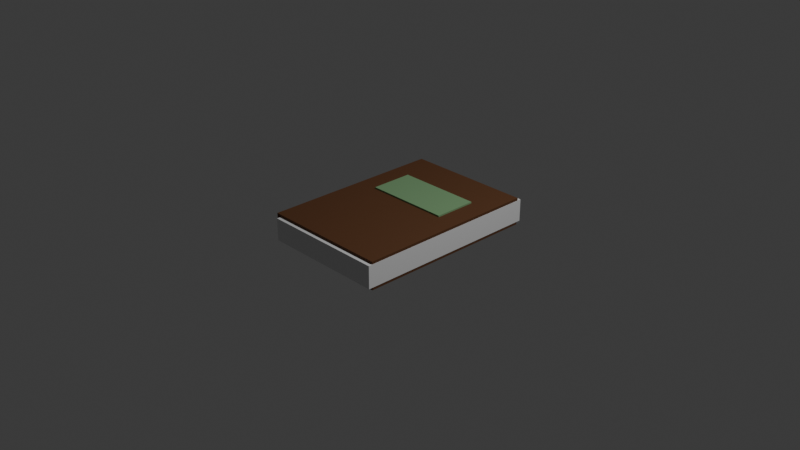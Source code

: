 # Source: book.blend  (saved by Blender 4.4.32; exported with 4.5.12 LTS)
import bpy
from mathutils import Matrix  # noqa: F401  (used for matrix-valued properties, if any)

bpy.ops.wm.read_factory_settings(use_empty=True)
scene = bpy.context.scene
scene.name = 'Scene'

# ---- collections
col_collection = bpy.data.collections.new('Collection'); scene.collection.children.link(col_collection)

# ---- materials (node trees are filled in below, after node groups)
mat_material = bpy.data.materials.new('Material')
mat_material.alpha_threshold = 0.0
mat_material.roughness = 0.5
mat_material.line_color = (0.0, 0.0, 0.0, 1.0)
mat_material_001 = bpy.data.materials.new('Material.001')
mat_material_001.alpha_threshold = 0.0
mat_material_001.roughness = 0.5
mat_material_001.line_color = (0.0, 0.0, 0.0, 1.0)
mat_material_002 = bpy.data.materials.new('Material.002')
mat_material_002.alpha_threshold = 0.0
mat_material_002.roughness = 0.5
mat_material_002.line_color = (0.0, 0.0, 0.0, 1.0)
mat_material_003 = bpy.data.materials.new('Material.003')

# ---- material node trees
mat_material.use_nodes = True; mat_material.node_tree.nodes.clear()
_N = mat_material.node_tree.nodes; _L = mat_material.node_tree.links
n0 = _N.new('ShaderNodeOutputMaterial'); n0.name = 'Material Output'; n0.location = (300, 300)
n1 = _N.new('ShaderNodeBsdfPrincipled'); n1.name = 'Principled BSDF'; n1.location = (10, 300)
n1.inputs[0].default_value = (0.1155, 0.04381, 0.014, 1.0)
n1.inputs[2].default_value = 0.8091
n1.inputs[3].default_value = 1.45
_L.new(n1.outputs[0], n0.inputs[0])
n0.is_active_output = True
mat_material_001.use_nodes = True; mat_material_001.node_tree.nodes.clear()
_N = mat_material_001.node_tree.nodes; _L = mat_material_001.node_tree.links
n0 = _N.new('ShaderNodeOutputMaterial'); n0.name = 'Material Output'; n0.location = (300, 300)
n1 = _N.new('ShaderNodeBsdfPrincipled'); n1.name = 'Principled BSDF'; n1.location = (10, 300)
n1.inputs[3].default_value = 1.45
_L.new(n1.outputs[0], n0.inputs[0])
n0.is_active_output = True
mat_material_002.use_nodes = True; mat_material_002.node_tree.nodes.clear()
_N = mat_material_002.node_tree.nodes; _L = mat_material_002.node_tree.links
n0 = _N.new('ShaderNodeOutputMaterial'); n0.name = 'Material Output'; n0.location = (300, 300)
n1 = _N.new('ShaderNodeBsdfPrincipled'); n1.name = 'Principled BSDF'; n1.location = (10, 300)
n1.inputs[3].default_value = 1.45
_L.new(n1.outputs[0], n0.inputs[0])
n0.is_active_output = True
mat_material_003.use_nodes = True; mat_material_003.node_tree.nodes.clear()
_N = mat_material_003.node_tree.nodes; _L = mat_material_003.node_tree.links
n0 = _N.new('ShaderNodeBsdfPrincipled'); n0.name = 'Principled BSDF'; n0.location = (10, 300)
n0.inputs[0].default_value = (0.2031, 0.3704, 0.1818, 1.0)
n0.inputs[2].default_value = 1.0
n1 = _N.new('ShaderNodeOutputMaterial'); n1.name = 'Material Output'; n1.location = (300, 300)
_L.new(n0.outputs[0], n1.inputs[0])
n1.is_active_output = True

# ---- world
world_world = bpy.data.worlds.new('World'); scene.world = world_world
world_world.use_nodes = True; world_world.node_tree.nodes.clear()
_N = world_world.node_tree.nodes; _L = world_world.node_tree.links
n0 = _N.new('ShaderNodeOutputWorld'); n0.name = 'World Output'; n0.location = (300, 300)
n1 = _N.new('ShaderNodeBackground'); n1.name = 'Background'; n1.location = (10, 300)
n1.inputs[0].default_value = (0.05088, 0.05088, 0.05088, 1.0)
_L.new(n1.outputs[0], n0.inputs[0])
n0.is_active_output = True
world_world.color = (0.05088, 0.05088, 0.05088)
world_world.sun_shadow_jitter_overblur = 0.0

# ---- cameras
cam_camera = bpy.data.cameras.new('Camera')
cam_camera.clip_end = 100.0
cam_camera.ortho_scale = 7.314

# ---- lights
light_light = bpy.data.lights.new('Light', 'POINT')
light_light.energy = 1000.0
light_light.shadow_soft_size = 0.1

# ---- meshes
me_cube = bpy.data.meshes.new('Cube')
me_cube.from_pydata([(1.0, 1.0, 1.0), (1.0, 1.0, -1.0), (1.0, -1.0, 1.0), (1.0, -1.0, -1.0), (-1.0, 1.0, 1.0), (-1.0, 1.0, -1.0), (-1.0, -1.0, 1.0), (-1.0, -1.0, -1.0)], [], [(0, 4, 6, 2), (3, 2, 6, 7), (7, 6, 4, 5), (5, 1, 3, 7), (1, 0, 2, 3), (5, 4, 0, 1)])
_uv = me_cube.uv_layers.new(name='UVMap')
_uv.uv.foreach_set('vector', [0.625, 0.5, 0.875, 0.5, 0.875, 0.75, 0.625, 0.75, 0.375, 0.75, 0.625, 0.75, 0.625, 1.0, 0.375, 1.0, 0.375, 0.0, 0.625, 0.0, 0.625, 0.25, 0.375, 0.25, 0.125, 0.5, 0.375, 0.5, 0.375, 0.75, 0.125, 0.75, 0.375, 0.5, 0.625, 0.5, 0.625, 0.75, 0.375, 0.75, 0.375, 0.25, 0.625, 0.25, 0.625, 0.5, 0.375, 0.5])
me_cube.materials.append(mat_material)
me_cube.use_mirror_vertex_groups = False
me_cube.update()
me_cube_001 = bpy.data.meshes.new('Cube.001')
me_cube_001.from_pydata([(1.0, 1.0, 1.0), (1.0, 1.0, -1.0), (1.0, -1.0, 1.0), (1.0, -1.0, -1.0), (-1.0, 1.0, 1.0), (-1.0, 1.0, -1.0), (-1.0, -1.0, 1.0), (-1.0, -1.0, -1.0)], [], [(0, 4, 6, 2), (3, 2, 6, 7), (7, 6, 4, 5), (5, 1, 3, 7), (1, 0, 2, 3), (5, 4, 0, 1)])
_uv = me_cube_001.uv_layers.new(name='UVMap')
_uv.uv.foreach_set('vector', [0.625, 0.5, 0.875, 0.5, 0.875, 0.75, 0.625, 0.75, 0.375, 0.75, 0.625, 0.75, 0.625, 1.0, 0.375, 1.0, 0.375, 0.0, 0.625, 0.0, 0.625, 0.25, 0.375, 0.25, 0.125, 0.5, 0.375, 0.5, 0.375, 0.75, 0.125, 0.75, 0.375, 0.5, 0.625, 0.5, 0.625, 0.75, 0.375, 0.75, 0.375, 0.25, 0.625, 0.25, 0.625, 0.5, 0.375, 0.5])
me_cube_001.materials.append(mat_material_001)
me_cube_001.use_mirror_vertex_groups = False
me_cube_001.update()
me_cube_002 = bpy.data.meshes.new('Cube.002')
me_cube_002.from_pydata([(1.0, 1.0, 1.0), (1.0, 1.0, -1.0), (1.0, -1.0, 1.0), (1.0, -1.0, -1.0), (-1.0, 1.0, 1.0), (-1.0, 1.0, -1.0), (-1.0, -1.0, 1.0), (-1.0, -1.0, -1.0)], [], [(0, 4, 6, 2), (3, 2, 6, 7), (7, 6, 4, 5), (5, 1, 3, 7), (1, 0, 2, 3), (5, 4, 0, 1)])
_uv = me_cube_002.uv_layers.new(name='UVMap')
_uv.uv.foreach_set('vector', [0.625, 0.5, 0.875, 0.5, 0.875, 0.75, 0.625, 0.75, 0.375, 0.75, 0.625, 0.75, 0.625, 1.0, 0.375, 1.0, 0.375, 0.0, 0.625, 0.0, 0.625, 0.25, 0.375, 0.25, 0.125, 0.5, 0.375, 0.5, 0.375, 0.75, 0.125, 0.75, 0.375, 0.5, 0.625, 0.5, 0.625, 0.75, 0.375, 0.75, 0.375, 0.25, 0.625, 0.25, 0.625, 0.5, 0.375, 0.5])
me_cube_002.materials.append(mat_material_002)
me_cube_002.use_mirror_vertex_groups = False
me_cube_002.update()
me_cube_003 = bpy.data.meshes.new('Cube.003')
me_cube_003.from_pydata([(-1.0, -1.0, -1.0), (-1.0, -1.0, 1.0), (-1.0, 1.0, -1.0), (-1.0, 1.0, 1.0), (1.0, -1.0, -1.0), (1.0, -1.0, 1.0), (1.0, 1.0, -1.0), (1.0, 1.0, 1.0)], [], [(0, 1, 3, 2), (2, 3, 7, 6), (6, 7, 5, 4), (4, 5, 1, 0), (2, 6, 4, 0), (7, 3, 1, 5)])
_uv = me_cube_003.uv_layers.new(name='UVMap')
_uv.uv.foreach_set('vector', [0.375, 0.0, 0.625, 0.0, 0.625, 0.25, 0.375, 0.25, 0.375, 0.25, 0.625, 0.25, 0.625, 0.5, 0.375, 0.5, 0.375, 0.5, 0.625, 0.5, 0.625, 0.75, 0.375, 0.75, 0.375, 0.75, 0.625, 0.75, 0.625, 1.0, 0.375, 1.0, 0.125, 0.5, 0.375, 0.5, 0.375, 0.75, 0.125, 0.75, 0.625, 0.5, 0.875, 0.5, 0.875, 0.75, 0.625, 0.75])
me_cube_003.materials.append(mat_material_003)
me_cube_003.update()

# ---- objects
ob_cube = bpy.data.objects.new('Cube', me_cube)
ob_light = bpy.data.objects.new('Light', light_light)
ob_camera = bpy.data.objects.new('Camera', cam_camera)
ob_cube_001 = bpy.data.objects.new('Cube.001', me_cube_001)
ob_cube_002 = bpy.data.objects.new('Cube.002', me_cube_002)
ob_cube_003 = bpy.data.objects.new('Cube.003', me_cube_003)

# ---- transforms, parenting, visibility, modifiers, constraints
ob_cube.location = (0.0, 0.0, 0.0)
ob_cube.scale = (0.7023, 1.0, 0.1494)
ob_cube.lock_rotations_4d = False
ob_cube.empty_display_type = 'ARROWS'
ob_cube.lineart.crease_threshold = 0.0
_m = ob_cube.modifiers.new('Boolean', 'BOOLEAN')
_m.object = ob_cube_001
ob_light.location = (4.076, 1.005, 5.904)
ob_light.rotation_euler = (0.6503, 0.05522, 1.866)
ob_light.lock_rotations_4d = False
ob_light.empty_display_type = 'ARROWS'
ob_light.color = (0.0, 0.0, 0.0, 0.0)
ob_light.lineart.crease_threshold = 0.0
ob_camera.location = (7.359, -6.926, 4.958)
ob_camera.rotation_euler = (1.109, 0.0, 0.8149)
ob_camera.lock_rotations_4d = False
ob_camera.empty_display_type = 'ARROWS'
ob_camera.color = (0.0, 0.0, 0.0, 0.0)
ob_camera.display_type = 'WIRE'
ob_camera.lineart.crease_threshold = 0.0
ob_cube_001.location = (0.02564, 0.0, 0.0)
ob_cube_001.scale = (0.6793, 1.043, 0.1212)
ob_cube_001.lock_rotations_4d = False
ob_cube_001.empty_display_type = 'ARROWS'
ob_cube_001.lineart.crease_threshold = 0.0
ob_cube_002.location = (0.00505, 0.0, 0.0)
ob_cube_002.scale = (0.6587, 0.9605, 0.1212)
ob_cube_002.lock_rotations_4d = False
ob_cube_002.empty_display_type = 'ARROWS'
ob_cube_002.lineart.crease_threshold = 0.0
ob_cube_003.location = (0.0, 0.3297, 0.06558)
ob_cube_003.scale = (0.4653, 0.234, 0.1007)

# ---- collection membership
col_collection.objects.link(ob_cube)
col_collection.objects.link(ob_light)
col_collection.objects.link(ob_camera)
col_collection.objects.link(ob_cube_001)
col_collection.objects.link(ob_cube_002)
col_collection.objects.link(ob_cube_003)

# ---- scene / render settings (as saved in the file)
scene.camera = ob_camera
scene.frame_start = 1; scene.frame_end = 250; scene.frame_set(1)
scene.render.engine = 'BLENDER_EEVEE_NEXT'
bpy.context.view_layer.update()
